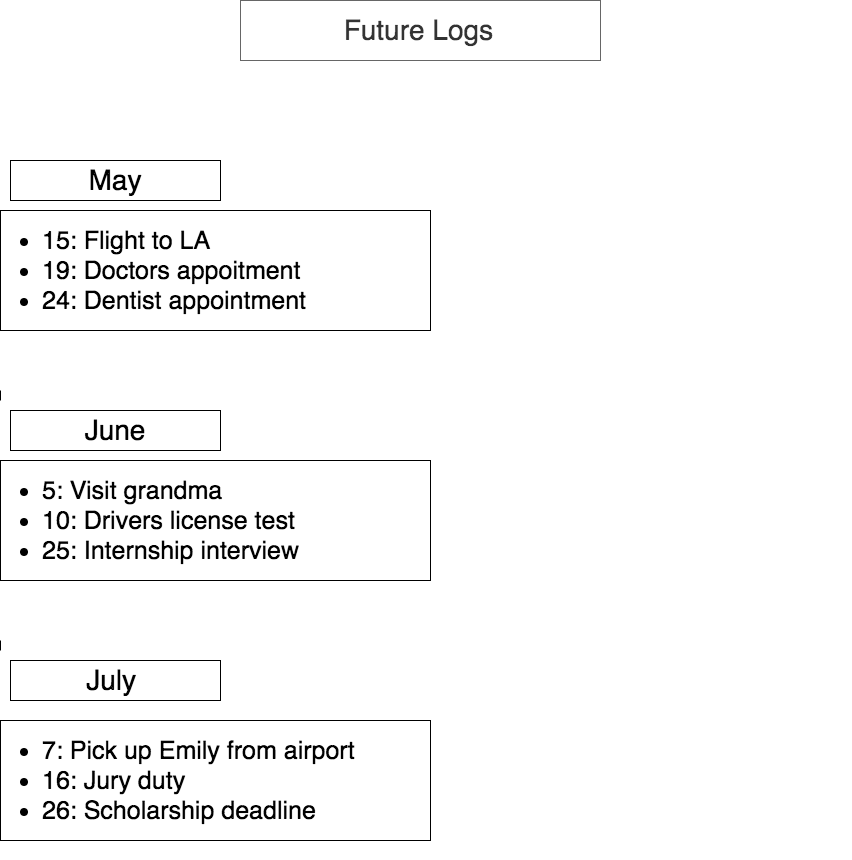

The diagram above was exported from draw.io. Its source (the exported page's mxGraphModel, read from the mxfile embedded in the PNG):
<mxGraphModel dx="1257" dy="356" grid="1" gridSize="10" guides="1" tooltips="1" connect="1" arrows="1" fold="1" page="1" pageScale="1" pageWidth="850" pageHeight="1100" background="#ffffff" math="0" shadow="0">
  <root>
    <mxCell id="0" />
    <mxCell id="1" parent="0" />
    <mxCell id="2" value="&lt;font style=&quot;font-size: 28px&quot;&gt;Future Logs&lt;/font&gt;&amp;nbsp;" style="rounded=0;whiteSpace=wrap;html=1;strokeColor=#666666;fontColor=#333333;fillColor=none;" vertex="1" parent="1">
      <mxGeometry x="240" width="360" height="60" as="geometry" />
    </mxCell>
    <mxCell id="3" value="&lt;font color=&quot;#000000&quot; style=&quot;font-size: 28px&quot;&gt;May&lt;/font&gt;" style="rounded=0;whiteSpace=wrap;html=1;fillColor=none;" vertex="1" parent="1">
      <mxGeometry x="10" y="160" width="210" height="40" as="geometry" />
    </mxCell>
    <mxCell id="5" value="&lt;ul&gt;&lt;li&gt;15: Flight to LA&amp;nbsp;&lt;/li&gt;&lt;li&gt;19: Doctors appoitment&amp;nbsp;&lt;/li&gt;&lt;li&gt;24: Dentist appointment&amp;nbsp;&lt;/li&gt;&lt;/ul&gt;" style="rounded=0;whiteSpace=wrap;html=1;fillColor=none;align=left;fontSize=25;fontColor=#000000;" vertex="1" parent="1">
      <mxGeometry y="210" width="430" height="120" as="geometry" />
    </mxCell>
    <mxCell id="7" value="" style="shape=partialRectangle;whiteSpace=wrap;html=1;right=0;top=0;bottom=0;routingCenterX=-0.5;fontSize=25;align=right;" vertex="1" parent="1">
      <mxGeometry y="390" width="850" height="10" as="geometry" />
    </mxCell>
    <mxCell id="8" value="&lt;font color=&quot;#000000&quot; style=&quot;font-size: 28px&quot;&gt;June&lt;/font&gt;" style="rounded=0;whiteSpace=wrap;html=1;fillColor=none;" vertex="1" parent="1">
      <mxGeometry x="10" y="410" width="210" height="40" as="geometry" />
    </mxCell>
    <mxCell id="9" value="&lt;ul&gt;&lt;li&gt;5: Visit grandma&amp;nbsp;&amp;nbsp;&lt;/li&gt;&lt;li&gt;10: Drivers license test&amp;nbsp;&amp;nbsp;&lt;/li&gt;&lt;li&gt;25: Internship interview&amp;nbsp;&amp;nbsp;&lt;/li&gt;&lt;/ul&gt;" style="rounded=0;whiteSpace=wrap;html=1;fillColor=none;align=left;fontSize=25;fontColor=#000000;" vertex="1" parent="1">
      <mxGeometry y="460" width="430" height="120" as="geometry" />
    </mxCell>
    <mxCell id="10" value="" style="shape=partialRectangle;whiteSpace=wrap;html=1;right=0;top=0;bottom=0;routingCenterX=-0.5;fontSize=25;align=right;" vertex="1" parent="1">
      <mxGeometry y="640" width="850" height="10" as="geometry" />
    </mxCell>
    <mxCell id="11" value="&lt;font color=&quot;#000000&quot; style=&quot;font-size: 28px&quot;&gt;July&amp;nbsp;&lt;/font&gt;" style="rounded=0;whiteSpace=wrap;html=1;fillColor=none;" vertex="1" parent="1">
      <mxGeometry x="10" y="660" width="210" height="40" as="geometry" />
    </mxCell>
    <mxCell id="12" value="&lt;ul&gt;&lt;li&gt;7: Pick up Emily from airport&amp;nbsp;&amp;nbsp;&lt;/li&gt;&lt;li&gt;16: Jury duty&amp;nbsp; &amp;nbsp;&amp;nbsp;&lt;/li&gt;&lt;li&gt;26: Scholarship deadline&amp;nbsp; &amp;nbsp;&lt;/li&gt;&lt;/ul&gt;" style="rounded=0;whiteSpace=wrap;html=1;fillColor=none;align=left;fontSize=25;fontColor=#000000;" vertex="1" parent="1">
      <mxGeometry y="720" width="430" height="120" as="geometry" />
    </mxCell>
  </root>
</mxGraphModel>